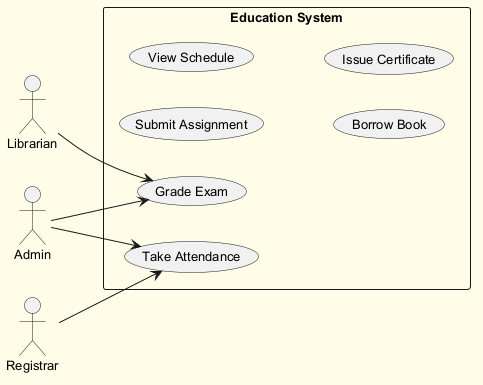

The diagram above was rendered by PlantUML. Its source (embedded in the PNG):
@startuml
skinparam backgroundColor #FFFDE7
skinparam classBackgroundColor #FFF9C4
skinparam classBorderColor #F57F17
skinparam defaultFontSize 13
left to right direction
actor "Admin" as A
actor "Librarian" as L
actor "Registrar" as R
rectangle "Education System" {
  usecase "Submit Assignment" as UC_SubmitAssignment
  usecase "View Schedule" as UC_ViewSchedule
  usecase "Borrow Book" as UC_BorrowBook
  usecase "Take Attendance" as UC_TakeAttendance
  usecase "Grade Exam" as UC_GradeExam
  usecase "Issue Certificate" as UC_IssueCertificate
}
A --> UC_TakeAttendance
A --> UC_GradeExam
L --> UC_GradeExam
R --> UC_TakeAttendance
@enduml